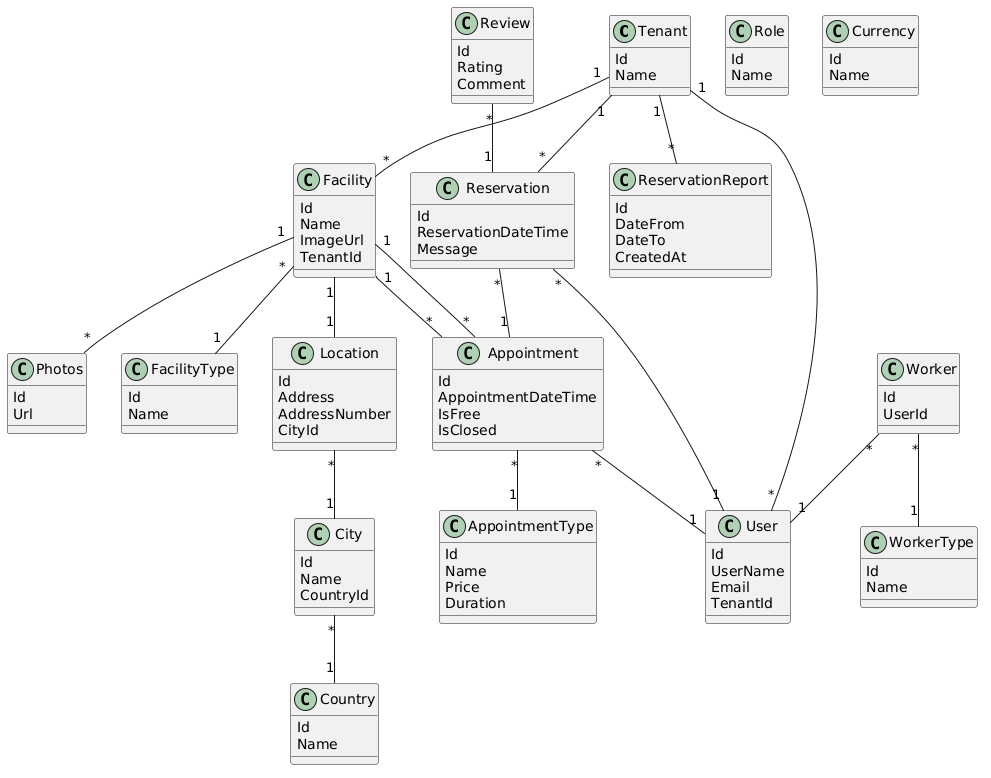

The diagram above was rendered by PlantUML. Its source (embedded in the PNG):
@startuml
class Tenant {
    Id
    Name
}

class User {
    Id
    UserName
    Email
    TenantId
}

class Role {
    Id
    Name
}

class Facility {
    Id
    Name
    ImageUrl
    TenantId
}

class FacilityType {
    Id
    Name
}

class Location {
    Id
    Address
    AddressNumber
    CityId
}

class City {
    Id
    Name
    CountryId
}

class Country {
    Id
    Name
}

class Appointment {
    Id
    AppointmentDateTime
    IsFree
    IsClosed
}

class AppointmentType {
    Id
    Name
    Price
    Duration
}

class Reservation {
    Id
    ReservationDateTime
    Message
}

class ReservationReport {
    Id
    DateFrom
    DateTo
    CreatedAt
}

class Review {
    Id
    Rating
    Comment
}

class Worker {
    Id
    UserId
}

class WorkerType {
    Id
    Name
}

class Currency {
    Id
    Name
}

class Photos {
    Id
    Url
}

' RELATIONS

Tenant "1" -- "*" User
Tenant "1" -- "*" Facility
Tenant "1" -- "*" Reservation
Tenant "1" -- "*" ReservationReport

Facility "*" -- "1" FacilityType
Facility "1" -- "1" Location
Facility "1" -- "*" Appointment

Location "*" -- "1" City
City "*" -- "1" Country

Appointment "*" -- "1" AppointmentType
Appointment "*" -- "1" User
Appointment "*" -- "1" Facility

Reservation "*" -- "1" Appointment
Reservation "*" -- "1" User

Review "*" -- "1" Reservation

Worker "*" -- "1" User
Worker "*" -- "1" WorkerType

Facility "1" -- "*" Photos
@enduml